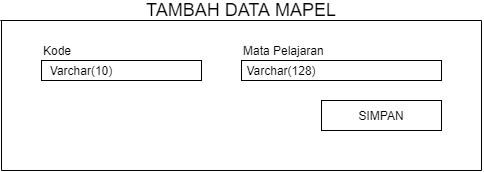

The diagram above was exported from draw.io. Its source (the exported page's mxGraphModel, read from the mxfile embedded in the PNG):
<mxGraphModel dx="768" dy="482" grid="1" gridSize="10" guides="1" tooltips="1" connect="1" arrows="1" fold="1" page="1" pageScale="1" pageWidth="827" pageHeight="1169" math="0" shadow="0">
  <root>
    <mxCell id="HArOeFzTAzEjgXzuTLoK-0" />
    <mxCell id="HArOeFzTAzEjgXzuTLoK-1" parent="HArOeFzTAzEjgXzuTLoK-0" />
    <mxCell id="QsG38DH8aDn0oUgSLjJC-0" value="" style="rounded=0;whiteSpace=wrap;html=1;" parent="HArOeFzTAzEjgXzuTLoK-1" vertex="1">
      <mxGeometry x="80" y="160" width="160" height="20" as="geometry" />
    </mxCell>
    <mxCell id="QsG38DH8aDn0oUgSLjJC-1" value="Kode" style="text;html=1;strokeColor=none;fillColor=none;align=left;verticalAlign=middle;whiteSpace=wrap;rounded=0;" parent="HArOeFzTAzEjgXzuTLoK-1" vertex="1">
      <mxGeometry x="80" y="140" width="40" height="20" as="geometry" />
    </mxCell>
    <mxCell id="QsG38DH8aDn0oUgSLjJC-2" value="" style="rounded=0;whiteSpace=wrap;html=1;" parent="HArOeFzTAzEjgXzuTLoK-1" vertex="1">
      <mxGeometry x="280" y="160" width="200" height="20" as="geometry" />
    </mxCell>
    <mxCell id="QsG38DH8aDn0oUgSLjJC-3" value="Mata Pelajaran" style="text;html=1;strokeColor=none;fillColor=none;align=left;verticalAlign=middle;whiteSpace=wrap;rounded=0;" parent="HArOeFzTAzEjgXzuTLoK-1" vertex="1">
      <mxGeometry x="280" y="140" width="100" height="20" as="geometry" />
    </mxCell>
    <mxCell id="QsG38DH8aDn0oUgSLjJC-4" value="SIMPAN" style="rounded=0;whiteSpace=wrap;html=1;" parent="HArOeFzTAzEjgXzuTLoK-1" vertex="1">
      <mxGeometry x="360" y="200" width="120" height="30" as="geometry" />
    </mxCell>
    <mxCell id="QsG38DH8aDn0oUgSLjJC-5" value="" style="endArrow=none;html=1;" parent="HArOeFzTAzEjgXzuTLoK-1" edge="1">
      <mxGeometry width="50" height="50" relative="1" as="geometry">
        <mxPoint x="40" y="270" as="sourcePoint" />
        <mxPoint x="40" y="120" as="targetPoint" />
      </mxGeometry>
    </mxCell>
    <mxCell id="QsG38DH8aDn0oUgSLjJC-6" value="" style="endArrow=none;html=1;" parent="HArOeFzTAzEjgXzuTLoK-1" edge="1">
      <mxGeometry width="50" height="50" relative="1" as="geometry">
        <mxPoint x="520" y="270" as="sourcePoint" />
        <mxPoint x="520" y="120" as="targetPoint" />
      </mxGeometry>
    </mxCell>
    <mxCell id="QsG38DH8aDn0oUgSLjJC-7" value="" style="endArrow=none;html=1;" parent="HArOeFzTAzEjgXzuTLoK-1" edge="1">
      <mxGeometry width="50" height="50" relative="1" as="geometry">
        <mxPoint x="520" y="270" as="sourcePoint" />
        <mxPoint x="40" y="270" as="targetPoint" />
      </mxGeometry>
    </mxCell>
    <mxCell id="QsG38DH8aDn0oUgSLjJC-8" value="" style="endArrow=none;html=1;" parent="HArOeFzTAzEjgXzuTLoK-1" edge="1">
      <mxGeometry width="50" height="50" relative="1" as="geometry">
        <mxPoint x="520" y="120" as="sourcePoint" />
        <mxPoint x="38.82705882352934" y="120" as="targetPoint" />
      </mxGeometry>
    </mxCell>
    <mxCell id="VdmGoloj7QRUsz16ydSI-0" value="Varchar(10)" style="text;html=1;strokeColor=none;fillColor=none;align=center;verticalAlign=middle;whiteSpace=wrap;rounded=0;" vertex="1" parent="HArOeFzTAzEjgXzuTLoK-1">
      <mxGeometry x="100" y="160" width="40" height="20" as="geometry" />
    </mxCell>
    <mxCell id="VdmGoloj7QRUsz16ydSI-1" value="Varchar(128)" style="text;html=1;strokeColor=none;fillColor=none;align=center;verticalAlign=middle;whiteSpace=wrap;rounded=0;" vertex="1" parent="HArOeFzTAzEjgXzuTLoK-1">
      <mxGeometry x="300" y="160" width="40" height="20" as="geometry" />
    </mxCell>
    <mxCell id="OZ0IQRiE8leWT0vt-Aui-0" value="&lt;font style=&quot;font-size: 18px&quot;&gt;TAMBAH DATA MAPEL&lt;/font&gt;" style="text;html=1;strokeColor=none;fillColor=none;align=center;verticalAlign=middle;whiteSpace=wrap;rounded=0;" vertex="1" parent="HArOeFzTAzEjgXzuTLoK-1">
      <mxGeometry x="40" y="100" width="480" height="20" as="geometry" />
    </mxCell>
  </root>
</mxGraphModel>